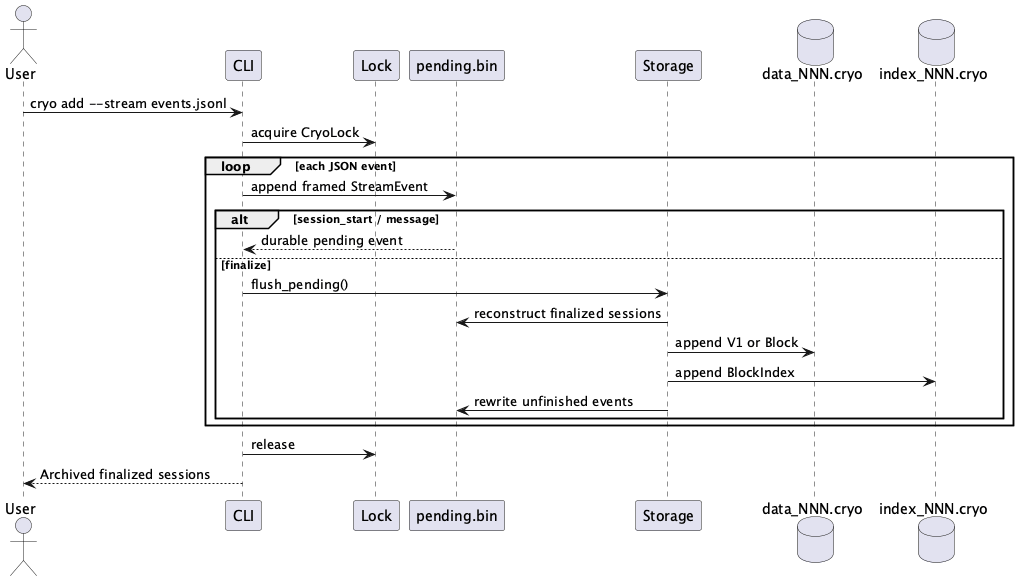

The diagram above was rendered by PlantUML. Its source (embedded in the PNG):
@startuml Streaming Import (JSONL Events)
actor User
participant CLI
participant Lock
participant WAL as "pending.bin"
participant Storage
database "data_NNN.cryo" as Data
database "index_NNN.cryo" as Index

User -> CLI: cryo add --stream events.jsonl
CLI -> Lock: acquire CryoLock
loop each JSON event
    CLI -> WAL: append framed StreamEvent
    alt session_start / message
        WAL --> CLI: durable pending event
    else finalize
        CLI -> Storage: flush_pending()
        Storage -> WAL: reconstruct finalized sessions
        Storage -> Data: append V1 or Block
        Storage -> Index: append BlockIndex
        Storage -> WAL: rewrite unfinished events
    end
end
CLI -> Lock: release
CLI --> User: Archived finalized sessions
@enduml